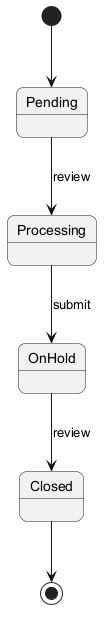

The diagram above was rendered by PlantUML. Its source (embedded in the PNG):
@startuml
skinparam backgroundColor #FFFFFF
skinparam roundCorner 15
[*] --> Pending
Pending --> Processing : review
Processing --> OnHold : submit
OnHold --> Closed : review
Closed --> [*]
@enduml